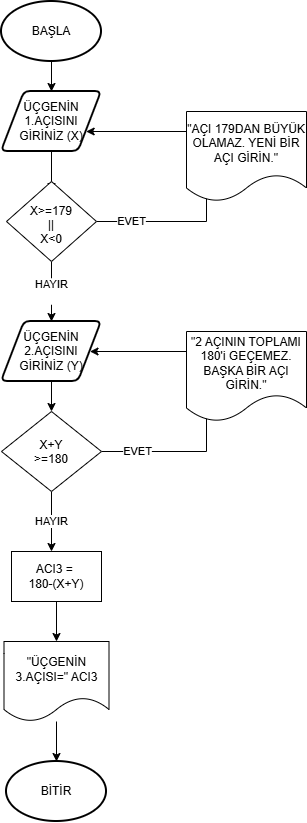

The diagram above was exported from draw.io. Its source (the exported page's mxGraphModel, read from the mxfile embedded in the PNG):
<mxGraphModel dx="1462" dy="866" grid="1" gridSize="10" guides="1" tooltips="1" connect="1" arrows="1" fold="1" page="1" pageScale="1" pageWidth="850" pageHeight="1100" math="0" shadow="0">
  <root>
    <mxCell id="0" />
    <mxCell id="1" parent="0" />
    <mxCell id="PwvAoZsE7PDIkdv7nKg4-5" edge="1" parent="1" source="PwvAoZsE7PDIkdv7nKg4-1" style="edgeStyle=orthogonalEdgeStyle;rounded=0;orthogonalLoop=1;jettySize=auto;html=1;defaultLabelBackgroundColor=page;fontColor=default;" target="PwvAoZsE7PDIkdv7nKg4-4" value="">
      <mxGeometry relative="1" as="geometry" />
    </mxCell>
    <mxCell id="PwvAoZsE7PDIkdv7nKg4-1" parent="1" style="strokeWidth=2;html=1;shape=mxgraph.flowchart.start_1;whiteSpace=wrap;labelBackgroundColor=none;" value="BAŞLA" vertex="1">
      <mxGeometry height="60" width="100" x="375" y="10" as="geometry" />
    </mxCell>
    <mxCell id="PwvAoZsE7PDIkdv7nKg4-3" parent="1" style="strokeWidth=2;html=1;shape=mxgraph.flowchart.start_1;whiteSpace=wrap;labelBackgroundColor=none;" value="BİTİR" vertex="1">
      <mxGeometry height="60" width="100" x="380" y="770" as="geometry" />
    </mxCell>
    <mxCell id="PwvAoZsE7PDIkdv7nKg4-7" edge="1" parent="1" source="PwvAoZsE7PDIkdv7nKg4-4" style="edgeStyle=orthogonalEdgeStyle;rounded=0;orthogonalLoop=1;jettySize=auto;html=1;defaultLabelBackgroundColor=page;fontColor=default;" value="">
      <mxGeometry relative="1" as="geometry">
        <mxPoint x="425" y="200" as="targetPoint" />
      </mxGeometry>
    </mxCell>
    <mxCell id="PwvAoZsE7PDIkdv7nKg4-4" parent="1" style="shape=parallelogram;html=1;strokeWidth=2;perimeter=parallelogramPerimeter;whiteSpace=wrap;rounded=1;arcSize=12;size=0.23;labelBackgroundColor=none;" value="ÜÇGENİN 1.AÇISINI GİRİNİZ (X)" vertex="1">
      <mxGeometry height="60" width="100" x="375" y="100" as="geometry" />
    </mxCell>
    <mxCell id="PwvAoZsE7PDIkdv7nKg4-10" edge="1" parent="1" source="PwvAoZsE7PDIkdv7nKg4-8" style="edgeStyle=orthogonalEdgeStyle;rounded=0;orthogonalLoop=1;jettySize=auto;html=1;defaultLabelBackgroundColor=page;exitX=1;exitY=0.5;exitDx=0;exitDy=0;fontColor=default;" target="PwvAoZsE7PDIkdv7nKg4-4" value="EVET">
      <mxGeometry relative="1" x="-0.7815" as="geometry">
        <Array as="points">
          <mxPoint x="580" y="230" />
          <mxPoint x="580" y="140" />
        </Array>
        <mxPoint x="481.5" y="230" as="sourcePoint" />
        <mxPoint x="475" y="130" as="targetPoint" />
      </mxGeometry>
    </mxCell>
    <mxCell id="PwvAoZsE7PDIkdv7nKg4-12" edge="1" parent="1" source="PwvAoZsE7PDIkdv7nKg4-8" style="edgeStyle=orthogonalEdgeStyle;rounded=0;orthogonalLoop=1;jettySize=auto;html=1;defaultLabelBackgroundColor=page;fontColor=default;" value="HAYIR&lt;div&gt;&lt;br&gt;&lt;/div&gt;">
      <mxGeometry relative="1" as="geometry">
        <mxPoint x="425" y="330" as="targetPoint" />
      </mxGeometry>
    </mxCell>
    <mxCell id="PwvAoZsE7PDIkdv7nKg4-8" parent="1" style="rhombus;whiteSpace=wrap;html=1;shapeInside=1;labelBackgroundColor=none;" value="X&amp;gt;=179&lt;div&gt;||&lt;/div&gt;&lt;div&gt;X&amp;lt;0&lt;/div&gt;" vertex="1">
      <mxGeometry height="80" width="90" x="380" y="190" as="geometry" />
    </mxCell>
    <mxCell id="PwvAoZsE7PDIkdv7nKg4-16" edge="1" parent="1" source="PwvAoZsE7PDIkdv7nKg4-14" style="edgeStyle=orthogonalEdgeStyle;rounded=0;orthogonalLoop=1;jettySize=auto;html=1;defaultLabelBackgroundColor=page;fontColor=default;" target="PwvAoZsE7PDIkdv7nKg4-15" value="">
      <mxGeometry relative="1" as="geometry" />
    </mxCell>
    <mxCell id="PwvAoZsE7PDIkdv7nKg4-14" parent="1" style="shape=parallelogram;html=1;strokeWidth=2;perimeter=parallelogramPerimeter;whiteSpace=wrap;rounded=1;arcSize=12;size=0.23;labelBackgroundColor=none;" value="ÜÇGENİN 2.AÇISINI GİRİNİZ (Y)" vertex="1">
      <mxGeometry height="60" width="100" x="375" y="330" as="geometry" />
    </mxCell>
    <mxCell id="PwvAoZsE7PDIkdv7nKg4-18" edge="1" parent="1" source="PwvAoZsE7PDIkdv7nKg4-15" style="edgeStyle=orthogonalEdgeStyle;rounded=0;orthogonalLoop=1;jettySize=auto;html=1;defaultLabelBackgroundColor=page;fontColor=default;" target="PwvAoZsE7PDIkdv7nKg4-14" value="EVET">
      <mxGeometry relative="1" x="-0.776" as="geometry">
        <Array as="points">
          <mxPoint x="580" y="460" />
          <mxPoint x="580" y="360" />
        </Array>
        <mxPoint x="520" y="360" as="targetPoint" />
      </mxGeometry>
    </mxCell>
    <mxCell id="PwvAoZsE7PDIkdv7nKg4-20" edge="1" parent="1" source="PwvAoZsE7PDIkdv7nKg4-15" style="edgeStyle=orthogonalEdgeStyle;rounded=0;orthogonalLoop=1;jettySize=auto;html=1;defaultLabelBackgroundColor=page;fontColor=default;" value="HAYIR">
      <mxGeometry relative="1" as="geometry">
        <mxPoint x="425" y="560" as="targetPoint" />
      </mxGeometry>
    </mxCell>
    <mxCell id="PwvAoZsE7PDIkdv7nKg4-15" parent="1" style="rhombus;whiteSpace=wrap;html=1;shapeInside=1;labelBackgroundColor=none;" value="X+Y &amp;gt;=180" vertex="1">
      <mxGeometry height="80" width="100" x="375" y="420" as="geometry" />
    </mxCell>
    <mxCell id="PwvAoZsE7PDIkdv7nKg4-26" edge="1" parent="1" source="PwvAoZsE7PDIkdv7nKg4-21" style="edgeStyle=orthogonalEdgeStyle;rounded=0;orthogonalLoop=1;jettySize=auto;html=1;defaultLabelBackgroundColor=page;fontColor=default;" target="PwvAoZsE7PDIkdv7nKg4-25" value="">
      <mxGeometry relative="1" as="geometry" />
    </mxCell>
    <mxCell id="PwvAoZsE7PDIkdv7nKg4-21" parent="1" style="rounded=0;whiteSpace=wrap;html=1;labelBackgroundColor=none;" value="ACI3 =&amp;nbsp;&lt;div&gt;180-(X+Y)&lt;/div&gt;" vertex="1">
      <mxGeometry height="50" width="90" x="385" y="560" as="geometry" />
    </mxCell>
    <mxCell id="PwvAoZsE7PDIkdv7nKg4-23" parent="1" style="shape=document;whiteSpace=wrap;html=1;boundedLbl=1;labelBackgroundColor=none;" value="&quot;2 AÇININ TOPLAMI 180'i GEÇEMEZ. BAŞKA BİR AÇI GİRİN.&quot;" vertex="1">
      <mxGeometry height="90" width="120" x="560" y="340" as="geometry" />
    </mxCell>
    <mxCell id="PwvAoZsE7PDIkdv7nKg4-24" parent="1" style="shape=document;whiteSpace=wrap;html=1;boundedLbl=1;labelBackgroundColor=none;" value="&quot;AÇI 179DAN BÜYÜK OLAMAZ. YENİ BİR AÇI GİRİN.&quot;" vertex="1">
      <mxGeometry height="90" width="120" x="560" y="120" as="geometry" />
    </mxCell>
    <mxCell id="PwvAoZsE7PDIkdv7nKg4-27" edge="1" parent="1" source="PwvAoZsE7PDIkdv7nKg4-25" style="edgeStyle=orthogonalEdgeStyle;rounded=0;orthogonalLoop=1;jettySize=auto;html=1;defaultLabelBackgroundColor=page;fontColor=default;" target="PwvAoZsE7PDIkdv7nKg4-3" value="">
      <mxGeometry relative="1" as="geometry" />
    </mxCell>
    <mxCell id="PwvAoZsE7PDIkdv7nKg4-25" parent="1" style="shape=document;whiteSpace=wrap;html=1;boundedLbl=1;rounded=0;labelBackgroundColor=none;" value="&quot;ÜÇGENİN 3.AÇISI=&quot; ACI3" vertex="1">
      <mxGeometry height="80" width="105" x="377.5" y="650" as="geometry" />
    </mxCell>
  </root>
</mxGraphModel>